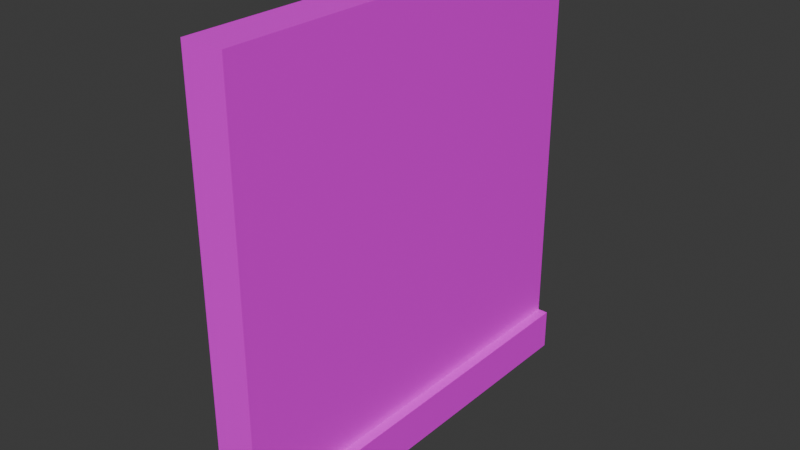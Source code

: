 # Source: autodoor.blend  (saved by Blender 4.4.30; exported with 4.5.12 LTS)
import bpy
from mathutils import Matrix  # noqa: F401  (used for matrix-valued properties, if any)

bpy.ops.wm.read_factory_settings(use_empty=True)
scene = bpy.context.scene
scene.name = 'Scene'

# ---- collections
col_collection = bpy.data.collections.new('Collection'); scene.collection.children.link(col_collection)

# ---- images (referenced by path relative to the original .blend; pixels are not part of the script)
import os
ASSET_DIR = os.environ.get("B2B_ASSET_DIR", "")  # directory of the original .blend (textures are referenced by path, not embedded)
HERE = os.path.dirname(os.path.abspath(__file__))  # packed textures are extracted next to this script under _unpacked/

def load_image(name, relpath, width, height, colorspace="sRGB"):
    """Load a texture the original file referenced (path relative to the .blend, or extracted next to this script)."""
    p = next((c for c in (os.path.join(HERE, relpath), os.path.join(ASSET_DIR, relpath)) if relpath and os.path.exists(c)), "")
    if p:
        img = bpy.data.images.load(p, check_existing=True)
        img.name = name
    else:  # same state as the original file: an image datablock whose file is absent (Cycles renders it pink)
        img = bpy.data.images.new(name, width, height)
        img.source = "FILE"
        img.filepath = "//" + (relpath or name)
    img.colorspace_settings.name = colorspace
    return img
img_garbage_png = load_image('garbage.png', 'garbage.png', 1024, 1024, 'sRGB')
img_clean_metal_jpg = load_image('clean_metal.jpg', 'clean_metal.jpg', 1024, 1024, 'sRGB')

# ---- materials (node trees are filled in below, after node groups)
mat_material = bpy.data.materials.new('Material')
mat_material.alpha_threshold = 0.0
mat_material.roughness = 0.5
mat_material.line_color = (0.0, 0.0, 0.0, 1.0)
mat_material_001 = bpy.data.materials.new('Material.001')
mat_material_001.alpha_threshold = 0.0
mat_material_001.roughness = 0.5
mat_material_001.line_color = (0.0, 0.0, 0.0, 1.0)
mat_material_002 = bpy.data.materials.new('Material.002')
mat_material_002.alpha_threshold = 0.0
mat_material_002.roughness = 0.5
mat_material_002.line_color = (0.0, 0.0, 0.0, 1.0)

# ---- material node trees
mat_material.use_nodes = True; mat_material.node_tree.nodes.clear()
_N = mat_material.node_tree.nodes; _L = mat_material.node_tree.links
n0 = _N.new('ShaderNodeOutputMaterial'); n0.name = 'Material Output'; n0.location = (300, 300)
n1 = _N.new('ShaderNodeBsdfPrincipled'); n1.name = 'Principled BSDF'; n1.location = (10, 300)
n1.inputs[3].default_value = 1.45
n2 = _N.new('ShaderNodeTexImage'); n2.name = 'Image Texture'; n2.location = (-542, 192)
n2.image = img_garbage_png
_L.new(n1.outputs[0], n0.inputs[0])
_L.new(n2.outputs[0], n1.inputs[0])
n0.is_active_output = True
mat_material_001.use_nodes = True; mat_material_001.node_tree.nodes.clear()
_N = mat_material_001.node_tree.nodes; _L = mat_material_001.node_tree.links
n0 = _N.new('ShaderNodeOutputMaterial'); n0.name = 'Material Output'; n0.location = (300, 300)
n1 = _N.new('ShaderNodeBsdfPrincipled'); n1.name = 'Principled BSDF'; n1.location = (10, 300)
n1.inputs[3].default_value = 1.45
n2 = _N.new('ShaderNodeTexImage'); n2.name = 'Image Texture'; n2.location = (-542, 192)
n2.image = img_clean_metal_jpg
_L.new(n1.outputs[0], n0.inputs[0])
_L.new(n2.outputs[0], n1.inputs[0])
n0.is_active_output = True
mat_material_002.use_nodes = True; mat_material_002.node_tree.nodes.clear()
_N = mat_material_002.node_tree.nodes; _L = mat_material_002.node_tree.links
n0 = _N.new('ShaderNodeOutputMaterial'); n0.name = 'Material Output'; n0.location = (300, 300)
n1 = _N.new('ShaderNodeBsdfPrincipled'); n1.name = 'Principled BSDF'; n1.location = (10, 300)
n1.inputs[3].default_value = 1.45
n2 = _N.new('ShaderNodeTexImage'); n2.name = 'Image Texture'; n2.location = (-542, 192)
n2.image = img_garbage_png
_L.new(n1.outputs[0], n0.inputs[0])
_L.new(n2.outputs[0], n1.inputs[0])
n0.is_active_output = True

# ---- world
world_world = bpy.data.worlds.new('World'); scene.world = world_world
world_world.use_nodes = True; world_world.node_tree.nodes.clear()
_N = world_world.node_tree.nodes; _L = world_world.node_tree.links
n0 = _N.new('ShaderNodeOutputWorld'); n0.name = 'World Output'; n0.location = (300, 300)
n1 = _N.new('ShaderNodeBackground'); n1.name = 'Background'; n1.location = (10, 300)
n1.inputs[0].default_value = (0.05088, 0.05088, 0.05088, 1.0)
_L.new(n1.outputs[0], n0.inputs[0])
n0.is_active_output = True
world_world.color = (0.05088, 0.05088, 0.05088)
world_world.sun_shadow_jitter_overblur = 0.0

# ---- meshes
me_cube = bpy.data.meshes.new('Cube')
me_cube.from_pydata([(0.1, 1.0, 1.0), (0.1, 1.0, -1.0), (0.1, 0.0, 1.0), (0.1, 0.0, -1.0), (-0.1, 1.0, 1.0), (-0.1, 1.0, -1.0), (-0.1, 0.0, 1.0), (-0.1, 0.0, -1.0)], [], [(0, 4, 6, 2), (3, 2, 6, 7), (7, 6, 4, 5), (5, 1, 3, 7), (1, 0, 2, 3), (5, 4, 0, 1)])
_uv = me_cube.uv_layers.new(name='UVMap')
_uv.uv.foreach_set('vector', [0.625, 0.5, 0.875, 0.5, 0.875, 0.75, 0.625, 0.75, 0.375, 0.75, 0.625, 0.75, 0.625, 1.0, 0.375, 1.0, 0.375, 0.0, 0.625, 0.0, 0.625, 0.25, 0.375, 0.25, 0.125, 0.5, 0.375, 0.5, 0.375, 0.75, 0.125, 0.75, 0.375, 0.5, 0.625, 0.5, 0.625, 0.75, 0.375, 0.75, 0.375, 0.25, 0.625, 0.25, 0.625, 0.5, 0.375, 0.5])
me_cube.materials.append(mat_material)
me_cube.use_mirror_vertex_groups = False
me_cube.update()
me_cube_001 = bpy.data.meshes.new('Cube.001')
me_cube_001.from_pydata([(0.15, 1.0, -0.9), (0.15, 1.0, -1.1), (0.15, -1.0, -0.9), (0.15, -1.0, -1.1), (-0.15, 1.0, -0.9), (-0.15, 1.0, -1.1), (-0.15, -1.0, -0.9), (-0.15, -1.0, -1.1)], [], [(0, 4, 6, 2), (3, 2, 6, 7), (7, 6, 4, 5), (5, 1, 3, 7), (1, 0, 2, 3), (5, 4, 0, 1)])
_uv = me_cube_001.uv_layers.new(name='UVMap')
_uv.uv.foreach_set('vector', [0.625, 0.5, 0.875, 0.5, 0.875, 0.75, 0.625, 0.75, 0.375, 0.75, 0.625, 0.75, 0.625, 1.0, 0.375, 1.0, 0.375, 0.0, 0.625, 0.0, 0.625, 0.25, 0.375, 0.25, 0.125, 0.5, 0.375, 0.5, 0.375, 0.75, 0.125, 0.75, 0.375, 0.5, 0.625, 0.5, 0.625, 0.75, 0.375, 0.75, 0.375, 0.25, 0.625, 0.25, 0.625, 0.5, 0.375, 0.5])
me_cube_001.materials.append(mat_material_001)
me_cube_001.use_mirror_vertex_groups = False
me_cube_001.update()
me_cube_003 = bpy.data.meshes.new('Cube.003')
me_cube_003.from_pydata([(0.1, 0.0, 1.0), (0.1, 0.0, -1.0), (0.1, -1.0, 1.0), (0.1, -1.0, -1.0), (-0.1, 0.0, 1.0), (-0.1, 0.0, -1.0), (-0.1, -1.0, 1.0), (-0.1, -1.0, -1.0)], [], [(0, 4, 6, 2), (3, 2, 6, 7), (7, 6, 4, 5), (5, 1, 3, 7), (1, 0, 2, 3), (5, 4, 0, 1)])
_uv = me_cube_003.uv_layers.new(name='UVMap')
_uv.uv.foreach_set('vector', [0.625, 0.5, 0.875, 0.5, 0.875, 0.75, 0.625, 0.75, 0.375, 0.75, 0.625, 0.75, 0.625, 1.0, 0.375, 1.0, 0.375, 0.0, 0.625, 0.0, 0.625, 0.25, 0.375, 0.25, 0.125, 0.5, 0.375, 0.5, 0.375, 0.75, 0.125, 0.75, 0.375, 0.5, 0.625, 0.5, 0.625, 0.75, 0.375, 0.75, 0.375, 0.25, 0.625, 0.25, 0.625, 0.5, 0.375, 0.5])
me_cube_003.materials.append(mat_material_002)
me_cube_003.use_mirror_vertex_groups = False
me_cube_003.update()

# ---- objects
ob_leftside = bpy.data.objects.new('leftside', me_cube)
ob_rightside = bpy.data.objects.new('rightside', me_cube_001)
ob_model = bpy.data.objects.new('model', me_cube_003)

# ---- transforms, parenting, visibility, modifiers, constraints
ob_leftside.parent = ob_model
ob_leftside.location = (0.0, 0.0, 0.0)
ob_leftside.lock_rotations_4d = False
ob_leftside.empty_display_type = 'ARROWS'
ob_leftside.lineart.crease_threshold = 0.0
_vg = ob_leftside.vertex_groups.new(name='Bone')
_vg.add([0, 1, 2, 3, 4, 5, 6, 7], 1.0, 'REPLACE')
_m = ob_leftside.modifiers.new('Armature', 'ARMATURE')
ob_rightside.parent = ob_model
ob_rightside.location = (0.0, 0.0, 0.0)
ob_rightside.lock_rotations_4d = False
ob_rightside.empty_display_type = 'ARROWS'
ob_rightside.lineart.crease_threshold = 0.0
ob_model.location = (0.0, 0.0, 0.0)
ob_model.lock_rotations_4d = False
ob_model.empty_display_type = 'ARROWS'
ob_model.lineart.crease_threshold = 0.0
_vg = ob_model.vertex_groups.new(name='Bone')
_vg.add([0, 1, 2, 3, 4, 5, 6, 7], 1.0, 'REPLACE')
_m = ob_model.modifiers.new('Armature', 'ARMATURE')

# ---- collection membership
col_collection.objects.link(ob_leftside)
col_collection.objects.link(ob_rightside)
col_collection.objects.link(ob_model)

# ---- scene / render settings (as saved in the file)
scene.frame_start = 1; scene.frame_end = 250; scene.frame_set(47)
scene.render.engine = 'BLENDER_EEVEE_NEXT'
bpy.context.view_layer.update()

# ---- added for rendering (the .blend has no active camera and no usable light): camera, sun
cam_auto = bpy.data.cameras.new('AutoCamera')
cam_auto.lens = 50.0
cam_auto.sensor_width = 36.0
cam_auto.clip_end = 1000.0
ob_auto_camera = bpy.data.objects.new('AutoCamera', cam_auto)
scene.collection.objects.link(ob_auto_camera)
ob_auto_camera.location = (2.69747, -3.23696, 2.10798)
ob_auto_camera.rotation_euler = (1.09748, -7.21219e-08, 0.694738)
scene.camera = ob_auto_camera
light_auto_sun = bpy.data.lights.new('AutoSun', 'SUN')
light_auto_sun.energy = 3.0
light_auto_sun.angle = 0.0523599
ob_auto_sun = bpy.data.objects.new('AutoSun', light_auto_sun)
scene.collection.objects.link(ob_auto_sun)
ob_auto_sun.rotation_euler = (0.872665, 0.174533, 0.523599)
bpy.context.view_layer.update()
